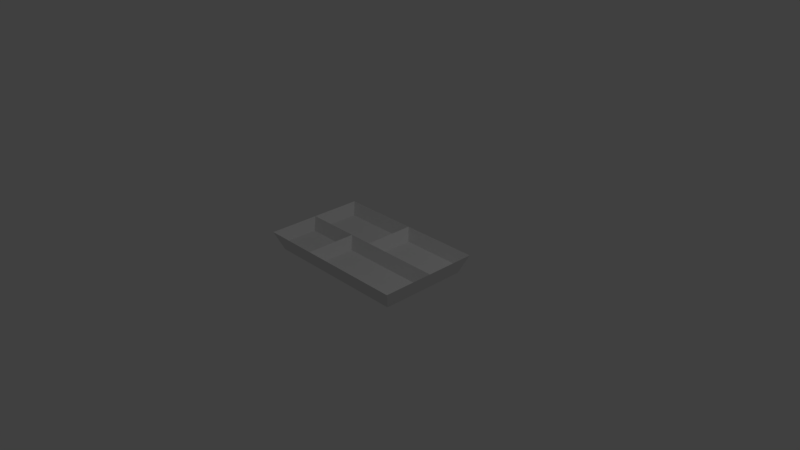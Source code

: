 # Source: TrayDecor1.blend  (saved by Blender 2.79.0; exported with 4.5.12 LTS)
import bpy
from mathutils import Matrix  # noqa: F401  (used for matrix-valued properties, if any)

bpy.ops.wm.read_factory_settings(use_empty=True)
scene = bpy.context.scene
scene.name = 'Scene'

# ---- collections
col_collection_1 = bpy.data.collections.new('Collection 1'); scene.collection.children.link(col_collection_1)

# ---- materials (node trees are filled in below, after node groups)
mat_traydecor1 = bpy.data.materials.new('TrayDecor1')
mat_traydecor1.alpha_threshold = 0.0
mat_traydecor1.use_transparent_shadow = False
mat_traydecor1.roughness = 0.5
mat_traydecor1.line_color = (0.0, 0.0, 0.0, 1.0)

# ---- material node trees

# ---- world
world_world = bpy.data.worlds.new('World'); scene.world = world_world
world_world.color = (0.05088, 0.05088, 0.05088)
world_world.use_sun_shadow = False
world_world.sun_shadow_jitter_overblur = 0.0
world_world.cycles.sampling_method = 'MANUAL'

# ---- cameras
cam_camera = bpy.data.cameras.new('Camera')
cam_camera.clip_end = 100.0
cam_camera.lens = 35.0
cam_camera.sensor_width = 32.0
cam_camera.sensor_height = 18.0
cam_camera.ortho_scale = 7.314
cam_camera.dof.focus_distance = 0.0
cam_camera.dof.aperture_fstop = 128.0

# ---- lights
light_lamp = bpy.data.lights.new('Lamp', 'POINT')
light_lamp.transmission_factor = 0.0
light_lamp.cutoff_distance = 30.0
light_lamp.energy = 100.0
light_lamp.shadow_buffer_clip_start = 1.001
light_lamp.shadow_soft_size = 0.1
light_lamp.shadow_maximum_resolution = 0.006
light_lamp.use_absolute_resolution = True

# ---- meshes
me_cube = bpy.data.meshes.new('Cube')
me_cube.from_pydata([(1.0, 0.6, -0.1), (1.0, -0.6, -0.1), (-1.0, -0.6, -0.1), (-1.0, 0.6, -0.1), (1.1, 0.7, 0.15), (1.1, -0.7, 0.15), (-1.1, -0.7, 0.15), (-1.1, 0.7, 0.15), (1.1, -5.96e-08, 0.15), (3.576e-07, 0.7, 0.15), (-0.3333, -0.7, 0.15), (-1.1, 1.192e-07, 0.15), (-5.96e-08, 5.96e-08, 0.15), (-1.0, 0.6, 0.0), (-0.1, 0.6, 0.0), (-1.0, 0.1, 0.0), (-0.1, 0.1, 0.0), (-0.3333, 8.941e-08, 0.15), (-1.0, -0.1, 0.0), (-1.0, -0.6, 0.0), (-0.4333, -0.6, 0.0), (-0.4333, -0.1, 0.0), (0.1, 0.6, 0.0), (0.1, 0.1, 0.0), (1.0, 0.6, 0.0), (1.0, 0.1, 0.0), (-0.2333, -0.1, 0.0), (1.0, -0.1, 0.0), (-0.2333, -0.6, 0.0), (1.0, -0.6, 0.0)], [], [(0, 1, 2, 3), (0, 4, 8, 5, 1), (1, 5, 10, 6, 2), (2, 6, 11, 7, 3), (4, 0, 3, 7, 9), (9, 7, 13, 14), (11, 15, 13, 7), (12, 16, 15, 11, 17), (12, 9, 14, 16), (14, 13, 15, 16), (17, 21, 20, 10), (17, 11, 18, 21), (6, 19, 18, 11), (10, 20, 19, 6), (18, 19, 20, 21), (12, 23, 22, 9), (24, 4, 9, 22), (25, 23, 12, 8), (8, 4, 24, 25), (23, 25, 24, 22), (26, 27, 8, 12, 17), (28, 26, 17, 10), (29, 5, 8, 27), (5, 29, 28, 10), (27, 26, 28, 29)])
me_cube.materials.append(mat_traydecor1)
me_cube.use_remesh_preserve_volume = False
me_cube.use_remesh_preserve_attributes = False
me_cube.use_mirror_vertex_groups = False
me_cube.update()

# ---- objects
ob_cube = bpy.data.objects.new('Cube', me_cube)
ob_lamp = bpy.data.objects.new('Lamp', light_lamp)
ob_camera = bpy.data.objects.new('Camera', cam_camera)

# ---- transforms, parenting, visibility, modifiers, constraints
ob_cube.location = (0.0, 0.0, 0.0)
ob_cube.lock_rotations_4d = False
ob_cube.empty_display_type = 'ARROWS'
ob_cube.lineart.crease_threshold = 0.0
ob_lamp.location = (4.076, 1.005, 5.904)
ob_lamp.rotation_euler = (0.6503, 0.05522, 1.866)
ob_lamp.lock_rotations_4d = False
ob_lamp.empty_display_type = 'ARROWS'
ob_lamp.color = (0.0, 0.0, 0.0, 0.0)
ob_lamp.lineart.crease_threshold = 0.0
ob_camera.location = (7.481, -6.508, 5.344)
ob_camera.rotation_euler = (1.109, 0.0, 0.8149)
ob_camera.lock_rotations_4d = False
ob_camera.empty_display_type = 'ARROWS'
ob_camera.color = (0.0, 0.0, 0.0, 0.0)
ob_camera.display_type = 'WIRE'
ob_camera.lineart.crease_threshold = 0.0

# ---- collection membership
col_collection_1.objects.link(ob_cube)
col_collection_1.objects.link(ob_lamp)
col_collection_1.objects.link(ob_camera)

# ---- scene / render settings (as saved in the file)
scene.camera = ob_camera
scene.frame_start = 1; scene.frame_end = 250; scene.frame_set(1)
scene.render.engine = 'BLENDER_EEVEE_NEXT'
scene.render.resolution_percentage = 50
scene.render.dither_intensity = 0.0
scene.cycles.use_denoising = False
scene.cycles.samples = 128
scene.cycles.sampling_pattern = 'TABULATED_SOBOL'
scene.cycles.use_adaptive_sampling = False
scene.cycles.use_light_tree = False
scene.cycles.blur_glossy = 0.0
scene.cycles.sample_clamp_indirect = 0.0
scene.view_settings.view_transform = 'Standard'
bpy.context.view_layer.update()
